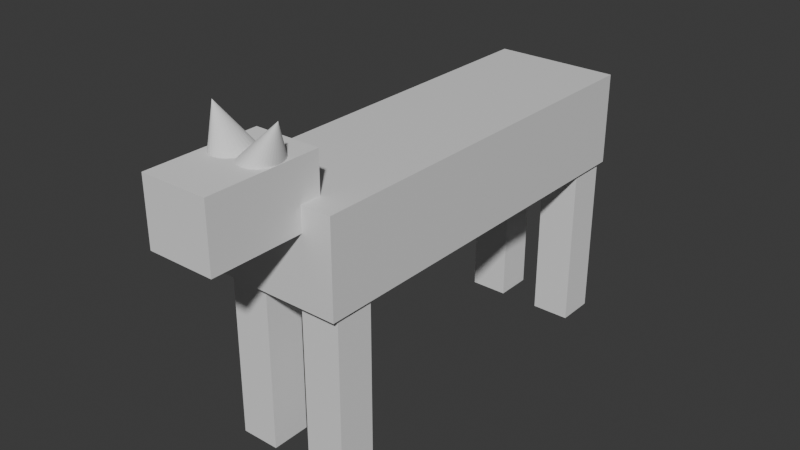 # Source: Untitled.blend  (saved by Blender 4.5.90; exported with 4.5.12 LTS)
import bpy
from mathutils import Matrix  # noqa: F401  (used for matrix-valued properties, if any)

bpy.ops.wm.read_factory_settings(use_empty=True)
scene = bpy.context.scene
scene.name = 'Scene'

# ---- collections
col_collection = bpy.data.collections.new('Collection'); scene.collection.children.link(col_collection)

# ---- materials (node trees are filled in below, after node groups)
mat_material = bpy.data.materials.new('Material')
mat_material.alpha_threshold = 0.0
mat_material.roughness = 0.5
mat_material.line_color = (0.0, 0.0, 0.0, 1.0)

# ---- material node trees
mat_material.use_nodes = True; mat_material.node_tree.nodes.clear()
_N = mat_material.node_tree.nodes; _L = mat_material.node_tree.links
n0 = _N.new('ShaderNodeOutputMaterial'); n0.name = 'Material Output'; n0.location = (200, 100)
n1 = _N.new('ShaderNodeBsdfPrincipled'); n1.name = 'Principled BSDF'; n1.location = (-200, 100)
n1.inputs[3].default_value = 1.45
_L.new(n1.outputs[0], n0.inputs[0])
n0.is_active_output = True

# ---- world
world_world = bpy.data.worlds.new('World'); scene.world = world_world
world_world.use_nodes = True; world_world.node_tree.nodes.clear()
_N = world_world.node_tree.nodes; _L = world_world.node_tree.links
n0 = _N.new('ShaderNodeOutputWorld'); n0.name = 'World Output'; n0.location = (200, 100)
n1 = _N.new('ShaderNodeBackground'); n1.name = 'Background'; n1.location = (-200, 100)
n1.inputs[0].default_value = (0.05088, 0.05088, 0.05088, 1.0)
_L.new(n1.outputs[0], n0.inputs[0])
n0.is_active_output = True
world_world.color = (0.05088, 0.05088, 0.05088)
world_world.sun_shadow_jitter_overblur = 0.0

# ---- meshes
me_cube = bpy.data.meshes.new('Cube')
me_cube.from_pydata([(1.0, 1.0, 1.0), (1.0, 1.0, -1.0), (1.0, -1.0, 1.0), (1.0, -1.0, -1.0), (-1.0, 1.0, 1.0), (-1.0, 1.0, -1.0), (-1.0, -1.0, 1.0), (-1.0, -1.0, -1.0)], [], [(0, 4, 6, 2), (3, 2, 6, 7), (7, 6, 4, 5), (5, 1, 3, 7), (1, 0, 2, 3), (5, 4, 0, 1)])
_uv = me_cube.uv_layers.new(name='UVMap')
_uv.uv.foreach_set('vector', [0.625, 0.5, 0.875, 0.5, 0.875, 0.75, 0.625, 0.75, 0.375, 0.75, 0.625, 0.75, 0.625, 1.0, 0.375, 1.0, 0.375, 0.0, 0.625, 0.0, 0.625, 0.25, 0.375, 0.25, 0.125, 0.5, 0.375, 0.5, 0.375, 0.75, 0.125, 0.75, 0.375, 0.5, 0.625, 0.5, 0.625, 0.75, 0.375, 0.75, 0.375, 0.25, 0.625, 0.25, 0.625, 0.5, 0.375, 0.5])
me_cube.materials.append(mat_material)
me_cube.use_mirror_vertex_groups = False
me_cube.update()
me_cube_001 = bpy.data.meshes.new('Cube.001')
me_cube_001.from_pydata([(-1.0, -1.0, -1.0), (-1.0, -1.0, 1.0), (-1.0, 1.0, -1.0), (-1.0, 1.0, 1.0), (1.0, -1.0, -1.0), (1.0, -1.0, 1.0), (1.0, 1.0, -1.0), (1.0, 1.0, 1.0)], [], [(0, 1, 3, 2), (2, 3, 7, 6), (6, 7, 5, 4), (4, 5, 1, 0), (2, 6, 4, 0), (7, 3, 1, 5)])
_uv = me_cube_001.uv_layers.new(name='UVMap')
_uv.uv.foreach_set('vector', [0.375, 0.0, 0.625, 0.0, 0.625, 0.25, 0.375, 0.25, 0.375, 0.25, 0.625, 0.25, 0.625, 0.5, 0.375, 0.5, 0.375, 0.5, 0.625, 0.5, 0.625, 0.75, 0.375, 0.75, 0.375, 0.75, 0.625, 0.75, 0.625, 1.0, 0.375, 1.0, 0.125, 0.5, 0.375, 0.5, 0.375, 0.75, 0.125, 0.75, 0.625, 0.5, 0.875, 0.5, 0.875, 0.75, 0.625, 0.75])
me_cube_001.update()
me_cube_002 = bpy.data.meshes.new('Cube.002')
me_cube_002.from_pydata([(-1.0, -1.0, -1.0), (-1.0, -1.0, 1.0), (-1.0, 1.0, -1.0), (-1.0, 1.0, 1.0), (1.0, -1.0, -1.0), (1.0, -1.0, 1.0), (1.0, 1.0, -1.0), (1.0, 1.0, 1.0)], [], [(0, 1, 3, 2), (2, 3, 7, 6), (6, 7, 5, 4), (4, 5, 1, 0), (2, 6, 4, 0), (7, 3, 1, 5)])
_uv = me_cube_002.uv_layers.new(name='UVMap')
_uv.uv.foreach_set('vector', [0.375, 0.0, 0.625, 0.0, 0.625, 0.25, 0.375, 0.25, 0.375, 0.25, 0.625, 0.25, 0.625, 0.5, 0.375, 0.5, 0.375, 0.5, 0.625, 0.5, 0.625, 0.75, 0.375, 0.75, 0.375, 0.75, 0.625, 0.75, 0.625, 1.0, 0.375, 1.0, 0.125, 0.5, 0.375, 0.5, 0.375, 0.75, 0.125, 0.75, 0.625, 0.5, 0.875, 0.5, 0.875, 0.75, 0.625, 0.75])
me_cube_002.update()
me_cube_003 = bpy.data.meshes.new('Cube.003')
me_cube_003.from_pydata([(-1.0, -1.0, -1.0), (-1.0, -1.0, 1.0), (-1.0, 1.0, -1.0), (-1.0, 1.0, 1.0), (1.0, -1.0, -1.0), (1.0, -1.0, 1.0), (1.0, 1.0, -1.0), (1.0, 1.0, 1.0)], [], [(0, 1, 3, 2), (2, 3, 7, 6), (6, 7, 5, 4), (4, 5, 1, 0), (2, 6, 4, 0), (7, 3, 1, 5)])
_uv = me_cube_003.uv_layers.new(name='UVMap')
_uv.uv.foreach_set('vector', [0.375, 0.0, 0.625, 0.0, 0.625, 0.25, 0.375, 0.25, 0.375, 0.25, 0.625, 0.25, 0.625, 0.5, 0.375, 0.5, 0.375, 0.5, 0.625, 0.5, 0.625, 0.75, 0.375, 0.75, 0.375, 0.75, 0.625, 0.75, 0.625, 1.0, 0.375, 1.0, 0.125, 0.5, 0.375, 0.5, 0.375, 0.75, 0.125, 0.75, 0.625, 0.5, 0.875, 0.5, 0.875, 0.75, 0.625, 0.75])
me_cube_003.update()
me_cube_004 = bpy.data.meshes.new('Cube.004')
me_cube_004.from_pydata([(-1.0, -1.0, -1.0), (-1.0, -1.0, 1.0), (-1.0, 1.0, -1.0), (-1.0, 1.0, 1.0), (1.0, -1.0, -1.0), (1.0, -1.0, 1.0), (1.0, 1.0, -1.0), (1.0, 1.0, 1.0)], [], [(0, 1, 3, 2), (2, 3, 7, 6), (6, 7, 5, 4), (4, 5, 1, 0), (2, 6, 4, 0), (7, 3, 1, 5)])
_uv = me_cube_004.uv_layers.new(name='UVMap')
_uv.uv.foreach_set('vector', [0.375, 0.0, 0.625, 0.0, 0.625, 0.25, 0.375, 0.25, 0.375, 0.25, 0.625, 0.25, 0.625, 0.5, 0.375, 0.5, 0.375, 0.5, 0.625, 0.5, 0.625, 0.75, 0.375, 0.75, 0.375, 0.75, 0.625, 0.75, 0.625, 1.0, 0.375, 1.0, 0.125, 0.5, 0.375, 0.5, 0.375, 0.75, 0.125, 0.75, 0.625, 0.5, 0.875, 0.5, 0.875, 0.75, 0.625, 0.75])
me_cube_004.update()
me_cube_005 = bpy.data.meshes.new('Cube.005')
me_cube_005.from_pydata([(-1.0, -1.0, -1.0), (-1.0, -1.0, 1.0), (-1.0, 1.0, -1.0), (-1.0, 1.0, 1.0), (1.0, -1.0, -1.0), (1.0, -1.0, 1.0), (1.0, 1.0, -1.0), (1.0, 1.0, 1.0)], [], [(0, 1, 3, 2), (2, 3, 7, 6), (6, 7, 5, 4), (4, 5, 1, 0), (2, 6, 4, 0), (7, 3, 1, 5)])
_uv = me_cube_005.uv_layers.new(name='UVMap')
_uv.uv.foreach_set('vector', [0.375, 0.0, 0.625, 0.0, 0.625, 0.25, 0.375, 0.25, 0.375, 0.25, 0.625, 0.25, 0.625, 0.5, 0.375, 0.5, 0.375, 0.5, 0.625, 0.5, 0.625, 0.75, 0.375, 0.75, 0.375, 0.75, 0.625, 0.75, 0.625, 1.0, 0.375, 1.0, 0.125, 0.5, 0.375, 0.5, 0.375, 0.75, 0.125, 0.75, 0.625, 0.5, 0.875, 0.5, 0.875, 0.75, 0.625, 0.75])
me_cube_005.update()
me_cone_001 = bpy.data.meshes.new('Cone.001')
me_cone_001.from_pydata([(0.0, 0.5404, -0.5162), (0.0819, 0.53, -0.5162), (0.1607, 0.4992, -0.5162), (0.2332, 0.4493, -0.5162), (0.2969, 0.3821, -0.5162), (0.3491, 0.3002, -0.5162), (0.3879, 0.2068, -0.5162), (0.4118, 0.1054, -0.5162), (0.4198, 0.0, -0.5162), (0.4118, -0.1054, -0.5162), (0.3879, -0.2068, -0.5162), (0.3491, -0.3002, -0.5162), (0.2969, -0.3821, -0.5162), (0.2332, -0.4493, -0.5162), (0.1607, -0.4992, -0.5162), (0.0819, -0.53, -0.5162), (0.0, -0.5404, -0.5162), (-0.0819, -0.53, -0.5162), (-0.1607, -0.4992, -0.5162), (-0.2332, -0.4493, -0.5162), (-0.2969, -0.3821, -0.5162), (-0.3491, -0.3002, -0.5162), (-0.3879, -0.2068, -0.5162), (-0.4118, -0.1054, -0.5162), (-0.4198, 0.0, -0.5162), (-0.4118, 0.1054, -0.5162), (-0.3879, 0.2068, -0.5162), (-0.3491, 0.3002, -0.5162), (-0.2969, 0.3821, -0.5162), (-0.2332, 0.4493, -0.5162), (-0.1607, 0.4992, -0.5162), (-0.0819, 0.53, -0.5162), (0.0, 0.0, 0.5162)], [], [(0, 32, 1), (1, 32, 2), (2, 32, 3), (3, 32, 4), (4, 32, 5), (5, 32, 6), (6, 32, 7), (7, 32, 8), (8, 32, 9), (9, 32, 10), (10, 32, 11), (11, 32, 12), (12, 32, 13), (13, 32, 14), (14, 32, 15), (15, 32, 16), (16, 32, 17), (17, 32, 18), (18, 32, 19), (19, 32, 20), (20, 32, 21), (21, 32, 22), (22, 32, 23), (23, 32, 24), (24, 32, 25), (25, 32, 26), (26, 32, 27), (27, 32, 28), (28, 32, 29), (29, 32, 30), (0, 1, 2, 3, 4, 5, 6, 7, 8, 9, 10, 11, 12, 13, 14, 15, 16, 17, 18, 19, 20, 21, 22, 23, 24, 25, 26, 27, 28, 29, 30, 31), (30, 32, 31), (31, 32, 0)])
_uv = me_cone_001.uv_layers.new(name='UVMap')
_uv.uv.foreach_set('vector', [0.25, 0.49, 0.25, 0.25, 0.2968, 0.4854, 0.2968, 0.4854, 0.25, 0.25, 0.3418, 0.4717, 0.3418, 0.4717, 0.25, 0.25, 0.3833, 0.4496, 0.3833, 0.4496, 0.25, 0.25, 0.4197, 0.4197, 0.4197, 0.4197, 0.25, 0.25, 0.4496, 0.3833, 0.4496, 0.3833, 0.25, 0.25, 0.4717, 0.3418, 0.4717, 0.3418, 0.25, 0.25, 0.4854, 0.2968, 0.4854, 0.2968, 0.25, 0.25, 0.49, 0.25, 0.49, 0.25, 0.25, 0.25, 0.4854, 0.2032, 0.4854, 0.2032, 0.25, 0.25, 0.4717, 0.1582, 0.4717, 0.1582, 0.25, 0.25, 0.4496, 0.1167, 0.4496, 0.1167, 0.25, 0.25, 0.4197, 0.08029, 0.4197, 0.08029, 0.25, 0.25, 0.3833, 0.05045, 0.3833, 0.05045, 0.25, 0.25, 0.3418, 0.02827, 0.3418, 0.02827, 0.25, 0.25, 0.2968, 0.01461, 0.2968, 0.01461, 0.25, 0.25, 0.25, 0.01, 0.25, 0.01, 0.25, 0.25, 0.2032, 0.01461, 0.2032, 0.01461, 0.25, 0.25, 0.1582, 0.02827, 0.1582, 0.02827, 0.25, 0.25, 0.1167, 0.05045, 0.1167, 0.05045, 0.25, 0.25, 0.08029, 0.08029, 0.08029, 0.08029, 0.25, 0.25, 0.05045, 0.1167, 0.05045, 0.1167, 0.25, 0.25, 0.02827, 0.1582, 0.02827, 0.1582, 0.25, 0.25, 0.01461, 0.2032, 0.01461, 0.2032, 0.25, 0.25, 0.01, 0.25, 0.01, 0.25, 0.25, 0.25, 0.01461, 0.2968, 0.01461, 0.2968, 0.25, 0.25, 0.02827, 0.3418, 0.02827, 0.3418, 0.25, 0.25, 0.05045, 0.3833, 0.05045, 0.3833, 0.25, 0.25, 0.08029, 0.4197, 0.08029, 0.4197, 0.25, 0.25, 0.1167, 0.4496, 0.1167, 0.4496, 0.25, 0.25, 0.1582, 0.4717, 0.75, 0.49, 0.7968, 0.4854, 0.8418, 0.4717, 0.8833, 0.4496, 0.9197, 0.4197, 0.9496, 0.3833, 0.9717, 0.3418, 0.9854, 0.2968, 0.99, 0.25, 0.9854, 0.2032, 0.9717, 0.1582, 0.9496, 0.1167, 0.9197, 0.08029, 0.8833, 0.05045, 0.8418, 0.02827, 0.7968, 0.01461, 0.75, 0.01, 0.7032, 0.01461, 0.6582, 0.02827, 0.6167, 0.05045, 0.5803, 0.08029, 0.5504, 0.1167, 0.5283, 0.1582, 0.5146, 0.2032, 0.51, 0.25, 0.5146, 0.2968, 0.5283, 0.3418, 0.5504, 0.3833, 0.5803, 0.4197, 0.6167, 0.4496, 0.6582, 0.4717, 0.7032, 0.4854, 0.1582, 0.4717, 0.25, 0.25, 0.2032, 0.4854, 0.2032, 0.4854, 0.25, 0.25, 0.25, 0.49])
me_cone_001.update()
me_cone_002 = bpy.data.meshes.new('Cone.002')
me_cone_002.from_pydata([(0.0, 0.5404, -0.5162), (0.0819, 0.53, -0.5162), (0.1607, 0.4992, -0.5162), (0.2332, 0.4493, -0.5162), (0.2969, 0.3821, -0.5162), (0.3491, 0.3002, -0.5162), (0.3879, 0.2068, -0.5162), (0.4118, 0.1054, -0.5162), (0.4198, 0.0, -0.5162), (0.4118, -0.1054, -0.5162), (0.3879, -0.2068, -0.5162), (0.3491, -0.3002, -0.5162), (0.2969, -0.3821, -0.5162), (0.2332, -0.4493, -0.5162), (0.1607, -0.4992, -0.5162), (0.0819, -0.53, -0.5162), (0.0, -0.5404, -0.5162), (-0.0819, -0.53, -0.5162), (-0.1607, -0.4992, -0.5162), (-0.2332, -0.4493, -0.5162), (-0.2969, -0.3821, -0.5162), (-0.3491, -0.3002, -0.5162), (-0.3879, -0.2068, -0.5162), (-0.4118, -0.1054, -0.5162), (-0.4198, 0.0, -0.5162), (-0.4118, 0.1054, -0.5162), (-0.3879, 0.2068, -0.5162), (-0.3491, 0.3002, -0.5162), (-0.2969, 0.3821, -0.5162), (-0.2332, 0.4493, -0.5162), (-0.1607, 0.4992, -0.5162), (-0.0819, 0.53, -0.5162), (0.0, 0.0, 0.5162)], [], [(0, 32, 1), (1, 32, 2), (2, 32, 3), (3, 32, 4), (4, 32, 5), (5, 32, 6), (6, 32, 7), (7, 32, 8), (8, 32, 9), (9, 32, 10), (10, 32, 11), (11, 32, 12), (12, 32, 13), (13, 32, 14), (14, 32, 15), (15, 32, 16), (16, 32, 17), (17, 32, 18), (18, 32, 19), (19, 32, 20), (20, 32, 21), (21, 32, 22), (22, 32, 23), (23, 32, 24), (24, 32, 25), (25, 32, 26), (26, 32, 27), (27, 32, 28), (28, 32, 29), (29, 32, 30), (0, 1, 2, 3, 4, 5, 6, 7, 8, 9, 10, 11, 12, 13, 14, 15, 16, 17, 18, 19, 20, 21, 22, 23, 24, 25, 26, 27, 28, 29, 30, 31), (30, 32, 31), (31, 32, 0)])
_uv = me_cone_002.uv_layers.new(name='UVMap')
_uv.uv.foreach_set('vector', [0.25, 0.49, 0.25, 0.25, 0.2968, 0.4854, 0.2968, 0.4854, 0.25, 0.25, 0.3418, 0.4717, 0.3418, 0.4717, 0.25, 0.25, 0.3833, 0.4496, 0.3833, 0.4496, 0.25, 0.25, 0.4197, 0.4197, 0.4197, 0.4197, 0.25, 0.25, 0.4496, 0.3833, 0.4496, 0.3833, 0.25, 0.25, 0.4717, 0.3418, 0.4717, 0.3418, 0.25, 0.25, 0.4854, 0.2968, 0.4854, 0.2968, 0.25, 0.25, 0.49, 0.25, 0.49, 0.25, 0.25, 0.25, 0.4854, 0.2032, 0.4854, 0.2032, 0.25, 0.25, 0.4717, 0.1582, 0.4717, 0.1582, 0.25, 0.25, 0.4496, 0.1167, 0.4496, 0.1167, 0.25, 0.25, 0.4197, 0.08029, 0.4197, 0.08029, 0.25, 0.25, 0.3833, 0.05045, 0.3833, 0.05045, 0.25, 0.25, 0.3418, 0.02827, 0.3418, 0.02827, 0.25, 0.25, 0.2968, 0.01461, 0.2968, 0.01461, 0.25, 0.25, 0.25, 0.01, 0.25, 0.01, 0.25, 0.25, 0.2032, 0.01461, 0.2032, 0.01461, 0.25, 0.25, 0.1582, 0.02827, 0.1582, 0.02827, 0.25, 0.25, 0.1167, 0.05045, 0.1167, 0.05045, 0.25, 0.25, 0.08029, 0.08029, 0.08029, 0.08029, 0.25, 0.25, 0.05045, 0.1167, 0.05045, 0.1167, 0.25, 0.25, 0.02827, 0.1582, 0.02827, 0.1582, 0.25, 0.25, 0.01461, 0.2032, 0.01461, 0.2032, 0.25, 0.25, 0.01, 0.25, 0.01, 0.25, 0.25, 0.25, 0.01461, 0.2968, 0.01461, 0.2968, 0.25, 0.25, 0.02827, 0.3418, 0.02827, 0.3418, 0.25, 0.25, 0.05045, 0.3833, 0.05045, 0.3833, 0.25, 0.25, 0.08029, 0.4197, 0.08029, 0.4197, 0.25, 0.25, 0.1167, 0.4496, 0.1167, 0.4496, 0.25, 0.25, 0.1582, 0.4717, 0.75, 0.49, 0.7968, 0.4854, 0.8418, 0.4717, 0.8833, 0.4496, 0.9197, 0.4197, 0.9496, 0.3833, 0.9717, 0.3418, 0.9854, 0.2968, 0.99, 0.25, 0.9854, 0.2032, 0.9717, 0.1582, 0.9496, 0.1167, 0.9197, 0.08029, 0.8833, 0.05045, 0.8418, 0.02827, 0.7968, 0.01461, 0.75, 0.01, 0.7032, 0.01461, 0.6582, 0.02827, 0.6167, 0.05045, 0.5803, 0.08029, 0.5504, 0.1167, 0.5283, 0.1582, 0.5146, 0.2032, 0.51, 0.25, 0.5146, 0.2968, 0.5283, 0.3418, 0.5504, 0.3833, 0.5803, 0.4197, 0.6167, 0.4496, 0.6582, 0.4717, 0.7032, 0.4854, 0.1582, 0.4717, 0.25, 0.25, 0.2032, 0.4854, 0.2032, 0.4854, 0.25, 0.25, 0.25, 0.49])
me_cone_002.update()

# ---- objects
ob_cube = bpy.data.objects.new('Cube', me_cube)
ob_cube_001 = bpy.data.objects.new('Cube.001', me_cube_001)
ob_cube_002 = bpy.data.objects.new('Cube.002', me_cube_002)
ob_cube_003 = bpy.data.objects.new('Cube.003', me_cube_003)
ob_cube_004 = bpy.data.objects.new('Cube.004', me_cube_004)
ob_cube_005 = bpy.data.objects.new('Cube.005', me_cube_005)
ob_cone_001 = bpy.data.objects.new('Cone.001', me_cone_001)
ob_cone_002 = bpy.data.objects.new('Cone.002', me_cone_002)

# ---- transforms, parenting, visibility, modifiers, constraints
ob_cube.location = (0.0, 0.0, 4.629)
ob_cube.scale = (1.36, 4.334, 1.0)
ob_cube.lock_rotations_4d = False
ob_cube.empty_display_type = 'ARROWS'
ob_cube.lineart.crease_threshold = 0.0
ob_cube_001.location = (0.0, -5.082, 5.794)
ob_cube_001.scale = (0.7149, 1.208, 0.6845)
ob_cube_002.location = (-0.8682, -3.724, 1.917)
ob_cube_002.scale = (0.4199, 0.4199, 1.897)
ob_cube_003.location = (0.8583, -3.724, 1.917)
ob_cube_003.scale = (0.4199, 0.4199, 1.897)
ob_cube_004.location = (0.8583, 3.81, 1.917)
ob_cube_004.scale = (0.4199, 0.4199, 1.897)
ob_cube_005.location = (-0.8682, 3.81, 1.917)
ob_cube_005.scale = (0.4199, 0.4199, 1.897)
ob_cone_001.location = (-0.5259, -4.767, 6.753)
ob_cone_001.rotation_euler = (0.0, -0.4447, 0.0)
ob_cone_002.location = (0.5321, -4.767, 6.753)
ob_cone_002.rotation_euler = (0.0, -0.4447, 3.142)

# ---- collection membership
col_collection.objects.link(ob_cube)
col_collection.objects.link(ob_cube_001)
col_collection.objects.link(ob_cube_002)
col_collection.objects.link(ob_cube_003)
col_collection.objects.link(ob_cube_004)
col_collection.objects.link(ob_cube_005)
col_collection.objects.link(ob_cone_001)
col_collection.objects.link(ob_cone_002)

# ---- scene / render settings (as saved in the file)
scene.frame_start = 1; scene.frame_end = 250; scene.frame_set(1)
scene.render.engine = 'BLENDER_EEVEE_NEXT'
bpy.context.view_layer.update()

# ---- added for rendering (the .blend has no active camera and no usable light): camera, sun
cam_auto = bpy.data.cameras.new('AutoCamera')
cam_auto.lens = 50.0
cam_auto.sensor_width = 36.0
cam_auto.clip_end = 1000.0
ob_auto_camera = bpy.data.objects.new('AutoCamera', cam_auto)
scene.collection.objects.link(ob_auto_camera)
ob_auto_camera.location = (12.23, -15.6541, 13.4937)
ob_auto_camera.rotation_euler = (1.09748, -7.21219e-08, 0.694738)
scene.camera = ob_auto_camera
light_auto_sun = bpy.data.lights.new('AutoSun', 'SUN')
light_auto_sun.energy = 3.0
light_auto_sun.angle = 0.0523599
ob_auto_sun = bpy.data.objects.new('AutoSun', light_auto_sun)
scene.collection.objects.link(ob_auto_sun)
ob_auto_sun.rotation_euler = (0.872665, 0.174533, 0.523599)
bpy.context.view_layer.update()
